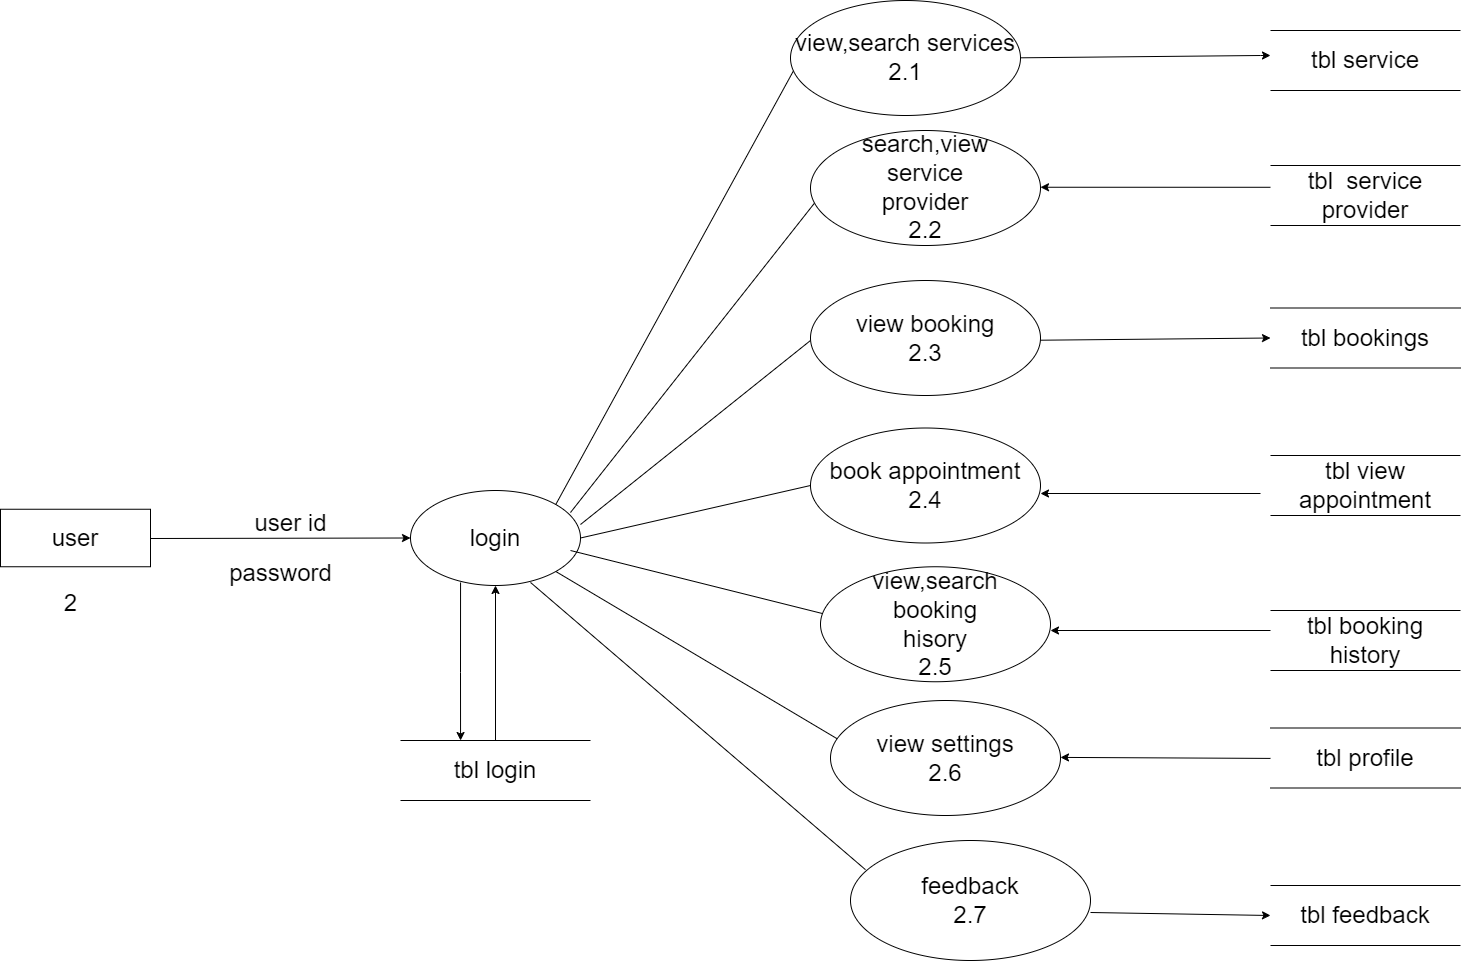

The diagram above was exported from draw.io. Its source (the exported page's mxGraphModel, read from the mxfile embedded in the PNG):
<mxGraphModel dx="4046" dy="647" grid="1" gridSize="10" guides="1" tooltips="1" connect="1" arrows="1" fold="1" page="1" pageScale="1" pageWidth="850" pageHeight="1100" math="0" shadow="0">
  <root>
    <mxCell id="0" />
    <mxCell id="1" parent="0" />
    <mxCell id="QGU6pIUyDb_wc4wjZ51y-7" value="&lt;font style=&quot;font-size: 24px;&quot;&gt;login&lt;/font&gt;" style="ellipse;whiteSpace=wrap;html=1;align=center;" parent="1" vertex="1">
      <mxGeometry x="-2060" y="510" width="170" height="95" as="geometry" />
    </mxCell>
    <mxCell id="QGU6pIUyDb_wc4wjZ51y-21" value="&lt;span style=&quot;font-size: 24px;&quot;&gt;tbl&amp;nbsp; service provider&lt;/span&gt;" style="shape=partialRectangle;whiteSpace=wrap;html=1;left=0;right=0;fillColor=none;" parent="1" vertex="1">
      <mxGeometry x="-1200" y="185" width="190" height="60" as="geometry" />
    </mxCell>
    <mxCell id="QGU6pIUyDb_wc4wjZ51y-22" value="&lt;font style=&quot;font-size: 24px;&quot;&gt;tbl view appointment&lt;br&gt;&lt;/font&gt;" style="shape=partialRectangle;whiteSpace=wrap;html=1;left=0;right=0;fillColor=none;" parent="1" vertex="1">
      <mxGeometry x="-1200" y="475" width="190" height="60" as="geometry" />
    </mxCell>
    <mxCell id="QGU6pIUyDb_wc4wjZ51y-23" value="&lt;span style=&quot;font-size: 24px;&quot;&gt;tbl service&lt;/span&gt;" style="shape=partialRectangle;whiteSpace=wrap;html=1;left=0;right=0;fillColor=none;" parent="1" vertex="1">
      <mxGeometry x="-1200" y="50" width="190" height="60" as="geometry" />
    </mxCell>
    <mxCell id="QGU6pIUyDb_wc4wjZ51y-24" value="&lt;span style=&quot;font-size: 24px;&quot;&gt;tbl bookings&lt;/span&gt;" style="shape=partialRectangle;whiteSpace=wrap;html=1;left=0;right=0;fillColor=none;" parent="1" vertex="1">
      <mxGeometry x="-1200" y="327.5" width="190" height="60" as="geometry" />
    </mxCell>
    <mxCell id="QGU6pIUyDb_wc4wjZ51y-26" value="&lt;font style=&quot;font-size: 24px;&quot;&gt;tbl login&lt;/font&gt;" style="shape=partialRectangle;whiteSpace=wrap;html=1;left=0;right=0;fillColor=none;" parent="1" vertex="1">
      <mxGeometry x="-2070" y="760" width="190" height="60" as="geometry" />
    </mxCell>
    <mxCell id="QGU6pIUyDb_wc4wjZ51y-27" value="&lt;span style=&quot;font-size: 24px;&quot;&gt;tbl booking history&lt;br&gt;&lt;/span&gt;" style="shape=partialRectangle;whiteSpace=wrap;html=1;left=0;right=0;fillColor=none;" parent="1" vertex="1">
      <mxGeometry x="-1200" y="630" width="190" height="60" as="geometry" />
    </mxCell>
    <mxCell id="QGU6pIUyDb_wc4wjZ51y-28" value="&lt;span style=&quot;font-size: 24px;&quot;&gt;tbl profile&lt;br&gt;&lt;/span&gt;" style="shape=partialRectangle;whiteSpace=wrap;html=1;left=0;right=0;fillColor=none;" parent="1" vertex="1">
      <mxGeometry x="-1200" y="747.5" width="190" height="60" as="geometry" />
    </mxCell>
    <mxCell id="QGU6pIUyDb_wc4wjZ51y-29" value="&lt;span style=&quot;font-size: 24px;&quot;&gt;tbl feedback&lt;/span&gt;" style="shape=partialRectangle;whiteSpace=wrap;html=1;left=0;right=0;fillColor=none;" parent="1" vertex="1">
      <mxGeometry x="-1200" y="905" width="190" height="60" as="geometry" />
    </mxCell>
    <mxCell id="QGU6pIUyDb_wc4wjZ51y-31" style="edgeStyle=orthogonalEdgeStyle;rounded=0;orthogonalLoop=1;jettySize=auto;html=1;exitX=0.5;exitY=1;exitDx=0;exitDy=0;" parent="1" source="QGU6pIUyDb_wc4wjZ51y-23" target="QGU6pIUyDb_wc4wjZ51y-23" edge="1">
      <mxGeometry relative="1" as="geometry" />
    </mxCell>
    <mxCell id="QGU6pIUyDb_wc4wjZ51y-37" value="" style="endArrow=classic;html=1;rounded=0;exitX=1;exitY=0.5;exitDx=0;exitDy=0;" parent="1" edge="1">
      <mxGeometry width="50" height="50" relative="1" as="geometry">
        <mxPoint x="-1470" y="77.5" as="sourcePoint" />
        <mxPoint x="-1200" y="75" as="targetPoint" />
        <Array as="points">
          <mxPoint x="-1210" y="75" />
        </Array>
      </mxGeometry>
    </mxCell>
    <mxCell id="QGU6pIUyDb_wc4wjZ51y-40" value="" style="endArrow=classic;html=1;rounded=0;exitX=1;exitY=0.5;exitDx=0;exitDy=0;entryX=0;entryY=0.5;entryDx=0;entryDy=0;" parent="1" target="QGU6pIUyDb_wc4wjZ51y-24" edge="1">
      <mxGeometry width="50" height="50" relative="1" as="geometry">
        <mxPoint x="-1460" y="360" as="sourcePoint" />
        <mxPoint x="-1300" y="320" as="targetPoint" />
      </mxGeometry>
    </mxCell>
    <mxCell id="QGU6pIUyDb_wc4wjZ51y-45" value="" style="endArrow=none;html=1;rounded=0;exitX=1;exitY=0;exitDx=0;exitDy=0;entryX=0;entryY=0.5;entryDx=0;entryDy=0;" parent="1" source="QGU6pIUyDb_wc4wjZ51y-7" edge="1">
      <mxGeometry relative="1" as="geometry">
        <mxPoint x="-1710" y="460" as="sourcePoint" />
        <mxPoint x="-1670" y="77.5" as="targetPoint" />
      </mxGeometry>
    </mxCell>
    <mxCell id="QGU6pIUyDb_wc4wjZ51y-50" value="" style="endArrow=none;html=1;rounded=0;exitX=0.941;exitY=0.232;exitDx=0;exitDy=0;exitPerimeter=0;entryX=0;entryY=0.5;entryDx=0;entryDy=0;entryPerimeter=0;" parent="1" source="QGU6pIUyDb_wc4wjZ51y-7" edge="1">
      <mxGeometry relative="1" as="geometry">
        <mxPoint x="-1710" y="420" as="sourcePoint" />
        <mxPoint x="-1650" y="214.9999999999999" as="targetPoint" />
      </mxGeometry>
    </mxCell>
    <mxCell id="QGU6pIUyDb_wc4wjZ51y-51" value="" style="endArrow=none;html=1;rounded=0;exitX=1;exitY=0.358;exitDx=0;exitDy=0;exitPerimeter=0;entryX=0;entryY=0.5;entryDx=0;entryDy=0;" parent="1" source="QGU6pIUyDb_wc4wjZ51y-7" edge="1">
      <mxGeometry relative="1" as="geometry">
        <mxPoint x="-1710" y="420" as="sourcePoint" />
        <mxPoint x="-1660" y="360" as="targetPoint" />
      </mxGeometry>
    </mxCell>
    <mxCell id="QGU6pIUyDb_wc4wjZ51y-52" value="" style="endArrow=none;html=1;rounded=0;exitX=1;exitY=0.5;exitDx=0;exitDy=0;entryX=0;entryY=0.5;entryDx=0;entryDy=0;" parent="1" source="QGU6pIUyDb_wc4wjZ51y-7" edge="1">
      <mxGeometry relative="1" as="geometry">
        <mxPoint x="-1710" y="420" as="sourcePoint" />
        <mxPoint x="-1660" y="505" as="targetPoint" />
      </mxGeometry>
    </mxCell>
    <mxCell id="QGU6pIUyDb_wc4wjZ51y-53" value="" style="endArrow=none;html=1;rounded=0;entryX=0.035;entryY=0.264;entryDx=0;entryDy=0;entryPerimeter=0;" parent="1" edge="1">
      <mxGeometry relative="1" as="geometry">
        <mxPoint x="-1900" y="570" as="sourcePoint" />
        <mxPoint x="-1644.0500000000002" y="634.04" as="targetPoint" />
      </mxGeometry>
    </mxCell>
    <mxCell id="QGU6pIUyDb_wc4wjZ51y-55" value="" style="endArrow=none;html=1;rounded=0;exitX=1;exitY=1;exitDx=0;exitDy=0;entryX=0.047;entryY=0.255;entryDx=0;entryDy=0;entryPerimeter=0;" parent="1" source="QGU6pIUyDb_wc4wjZ51y-7" edge="1">
      <mxGeometry relative="1" as="geometry">
        <mxPoint x="-1710" y="420" as="sourcePoint" />
        <mxPoint x="-1631.54" y="759.325" as="targetPoint" />
      </mxGeometry>
    </mxCell>
    <mxCell id="QGU6pIUyDb_wc4wjZ51y-56" value="" style="endArrow=none;html=1;rounded=0;exitX=0.706;exitY=0.968;exitDx=0;exitDy=0;exitPerimeter=0;entryX=0;entryY=0;entryDx=0;entryDy=0;" parent="1" source="QGU6pIUyDb_wc4wjZ51y-7" edge="1">
      <mxGeometry relative="1" as="geometry">
        <mxPoint x="-1710" y="420" as="sourcePoint" />
        <mxPoint x="-1605.0450051051057" y="889.1423992080313" as="targetPoint" />
      </mxGeometry>
    </mxCell>
    <mxCell id="QGU6pIUyDb_wc4wjZ51y-58" value="" style="endArrow=classic;html=1;rounded=0;exitX=0.5;exitY=0;exitDx=0;exitDy=0;" parent="1" source="QGU6pIUyDb_wc4wjZ51y-26" edge="1">
      <mxGeometry width="50" height="50" relative="1" as="geometry">
        <mxPoint x="-2010" y="770" as="sourcePoint" />
        <mxPoint x="-1975" y="605" as="targetPoint" />
      </mxGeometry>
    </mxCell>
    <mxCell id="QGU6pIUyDb_wc4wjZ51y-61" value="" style="endArrow=classic;html=1;rounded=0;entryX=0;entryY=0.5;entryDx=0;entryDy=0;" parent="1" target="QGU6pIUyDb_wc4wjZ51y-7" edge="1">
      <mxGeometry width="50" height="50" relative="1" as="geometry">
        <mxPoint x="-2320" y="558" as="sourcePoint" />
        <mxPoint x="-2269.94" y="578" as="targetPoint" />
        <Array as="points" />
      </mxGeometry>
    </mxCell>
    <mxCell id="QGU6pIUyDb_wc4wjZ51y-64" value="&lt;font style=&quot;font-size: 24px;&quot;&gt;password&lt;/font&gt;" style="text;html=1;align=center;verticalAlign=middle;resizable=0;points=[];autosize=1;strokeColor=none;fillColor=none;" parent="1" vertex="1">
      <mxGeometry x="-2255" y="573" width="130" height="40" as="geometry" />
    </mxCell>
    <mxCell id="QGU6pIUyDb_wc4wjZ51y-66" value="&lt;span style=&quot;font-size: 24px;&quot;&gt;user&lt;/span&gt;" style="whiteSpace=wrap;html=1;align=center;" parent="1" vertex="1">
      <mxGeometry x="-2470" y="528.75" width="150" height="57.5" as="geometry" />
    </mxCell>
    <mxCell id="QGU6pIUyDb_wc4wjZ51y-68" value="" style="endArrow=classic;html=1;rounded=0;entryX=0.326;entryY=-0.033;entryDx=0;entryDy=0;entryPerimeter=0;" parent="1" edge="1">
      <mxGeometry width="50" height="50" relative="1" as="geometry">
        <mxPoint x="-2009.94" y="602" as="sourcePoint" />
        <mxPoint x="-2009.94" y="760" as="targetPoint" />
        <Array as="points">
          <mxPoint x="-2010" y="692" />
        </Array>
      </mxGeometry>
    </mxCell>
    <mxCell id="QGU6pIUyDb_wc4wjZ51y-70" value="&lt;span style=&quot;font-size: 24px;&quot;&gt;2&lt;/span&gt;" style="text;html=1;align=center;verticalAlign=middle;resizable=0;points=[];autosize=1;strokeColor=none;fillColor=none;" parent="1" vertex="1">
      <mxGeometry x="-2420" y="603" width="40" height="40" as="geometry" />
    </mxCell>
    <mxCell id="t4DoQNzVTSCeMN-T6h-7-14" value="&lt;span style=&quot;font-size: 24px;&quot;&gt;search,view &lt;br&gt;service&lt;br&gt;provider&lt;br&gt;2.2&lt;br&gt;&lt;/span&gt;" style="ellipse;whiteSpace=wrap;html=1;align=center;" parent="1" vertex="1">
      <mxGeometry x="-1660" y="150" width="230" height="115" as="geometry" />
    </mxCell>
    <mxCell id="t4DoQNzVTSCeMN-T6h-7-15" value="&lt;span style=&quot;font-size: 24px;&quot;&gt;view booking&lt;br&gt;2.3&lt;br&gt;&lt;/span&gt;" style="ellipse;whiteSpace=wrap;html=1;align=center;" parent="1" vertex="1">
      <mxGeometry x="-1660" y="300" width="230" height="115" as="geometry" />
    </mxCell>
    <mxCell id="t4DoQNzVTSCeMN-T6h-7-16" value="&lt;span style=&quot;font-size: 24px;&quot;&gt;view,search services&lt;br&gt;2.1&lt;br&gt;&lt;/span&gt;" style="ellipse;whiteSpace=wrap;html=1;align=center;" parent="1" vertex="1">
      <mxGeometry x="-1680" y="20" width="230" height="115" as="geometry" />
    </mxCell>
    <mxCell id="t4DoQNzVTSCeMN-T6h-7-17" value="&lt;span style=&quot;font-size: 24px;&quot;&gt;book appointment&lt;br&gt;2.4&lt;br&gt;&lt;/span&gt;" style="ellipse;whiteSpace=wrap;html=1;align=center;" parent="1" vertex="1">
      <mxGeometry x="-1660" y="447.5" width="230" height="115" as="geometry" />
    </mxCell>
    <mxCell id="t4DoQNzVTSCeMN-T6h-7-18" value="&lt;span style=&quot;font-size: 24px;&quot;&gt;view,search &lt;br&gt;booking&lt;br&gt;hisory&lt;br&gt;2.5&lt;br&gt;&lt;/span&gt;" style="ellipse;whiteSpace=wrap;html=1;align=center;" parent="1" vertex="1">
      <mxGeometry x="-1650" y="586.25" width="230" height="115" as="geometry" />
    </mxCell>
    <mxCell id="t4DoQNzVTSCeMN-T6h-7-19" value="&lt;span style=&quot;font-size: 24px;&quot;&gt;view settings&lt;br&gt;2.6&lt;br&gt;&lt;/span&gt;" style="ellipse;whiteSpace=wrap;html=1;align=center;" parent="1" vertex="1">
      <mxGeometry x="-1640" y="720" width="230" height="115" as="geometry" />
    </mxCell>
    <mxCell id="t4DoQNzVTSCeMN-T6h-7-20" value="" style="endArrow=classic;html=1;rounded=0;entryX=1;entryY=0.5;entryDx=0;entryDy=0;" parent="1" edge="1">
      <mxGeometry width="50" height="50" relative="1" as="geometry">
        <mxPoint x="-1210" y="513" as="sourcePoint" />
        <mxPoint x="-1430" y="513" as="targetPoint" />
      </mxGeometry>
    </mxCell>
    <mxCell id="t4DoQNzVTSCeMN-T6h-7-22" value="" style="endArrow=classic;html=1;rounded=0;entryX=1;entryY=0.5;entryDx=0;entryDy=0;" parent="1" edge="1">
      <mxGeometry width="50" height="50" relative="1" as="geometry">
        <mxPoint x="-1200" y="650" as="sourcePoint" />
        <mxPoint x="-1420" y="650" as="targetPoint" />
      </mxGeometry>
    </mxCell>
    <mxCell id="t4DoQNzVTSCeMN-T6h-7-23" value="" style="endArrow=classic;html=1;rounded=0;entryX=1;entryY=0.5;entryDx=0;entryDy=0;exitX=0;exitY=0.5;exitDx=0;exitDy=0;" parent="1" edge="1">
      <mxGeometry width="50" height="50" relative="1" as="geometry">
        <mxPoint x="-1200" y="777.91" as="sourcePoint" />
        <mxPoint x="-1410" y="776.91" as="targetPoint" />
      </mxGeometry>
    </mxCell>
    <mxCell id="5N_pbJ8wVv9bYtrRbIPz-1" value="&lt;font style=&quot;font-size: 24px;&quot;&gt;user id&lt;/font&gt;" style="text;html=1;align=center;verticalAlign=middle;resizable=0;points=[];autosize=1;strokeColor=none;fillColor=none;" vertex="1" parent="1">
      <mxGeometry x="-2230" y="523" width="100" height="40" as="geometry" />
    </mxCell>
    <mxCell id="5N_pbJ8wVv9bYtrRbIPz-2" value="&lt;font style=&quot;&quot;&gt;&lt;span style=&quot;font-size: 24px;&quot;&gt;feedback&lt;br&gt;&lt;/span&gt;&lt;font style=&quot;font-size: 24px;&quot;&gt;2.7&lt;/font&gt;&lt;br&gt;&lt;/font&gt;" style="ellipse;whiteSpace=wrap;html=1;align=center;" vertex="1" parent="1">
      <mxGeometry x="-1620" y="860" width="240" height="120" as="geometry" />
    </mxCell>
    <mxCell id="5N_pbJ8wVv9bYtrRbIPz-6" value="" style="endArrow=classic;html=1;rounded=0;entryX=1;entryY=0.5;entryDx=0;entryDy=0;exitX=0;exitY=0.363;exitDx=0;exitDy=0;exitPerimeter=0;" edge="1" parent="1" source="QGU6pIUyDb_wc4wjZ51y-21">
      <mxGeometry width="50" height="50" relative="1" as="geometry">
        <mxPoint x="-1220" y="208.25" as="sourcePoint" />
        <mxPoint x="-1430" y="206.75" as="targetPoint" />
      </mxGeometry>
    </mxCell>
    <mxCell id="5N_pbJ8wVv9bYtrRbIPz-7" value="" style="endArrow=classic;html=1;rounded=0;exitX=1;exitY=0.5;exitDx=0;exitDy=0;entryX=0;entryY=0.5;entryDx=0;entryDy=0;" edge="1" parent="1" target="QGU6pIUyDb_wc4wjZ51y-29">
      <mxGeometry width="50" height="50" relative="1" as="geometry">
        <mxPoint x="-1380" y="932" as="sourcePoint" />
        <mxPoint x="-1120" y="930" as="targetPoint" />
      </mxGeometry>
    </mxCell>
  </root>
</mxGraphModel>